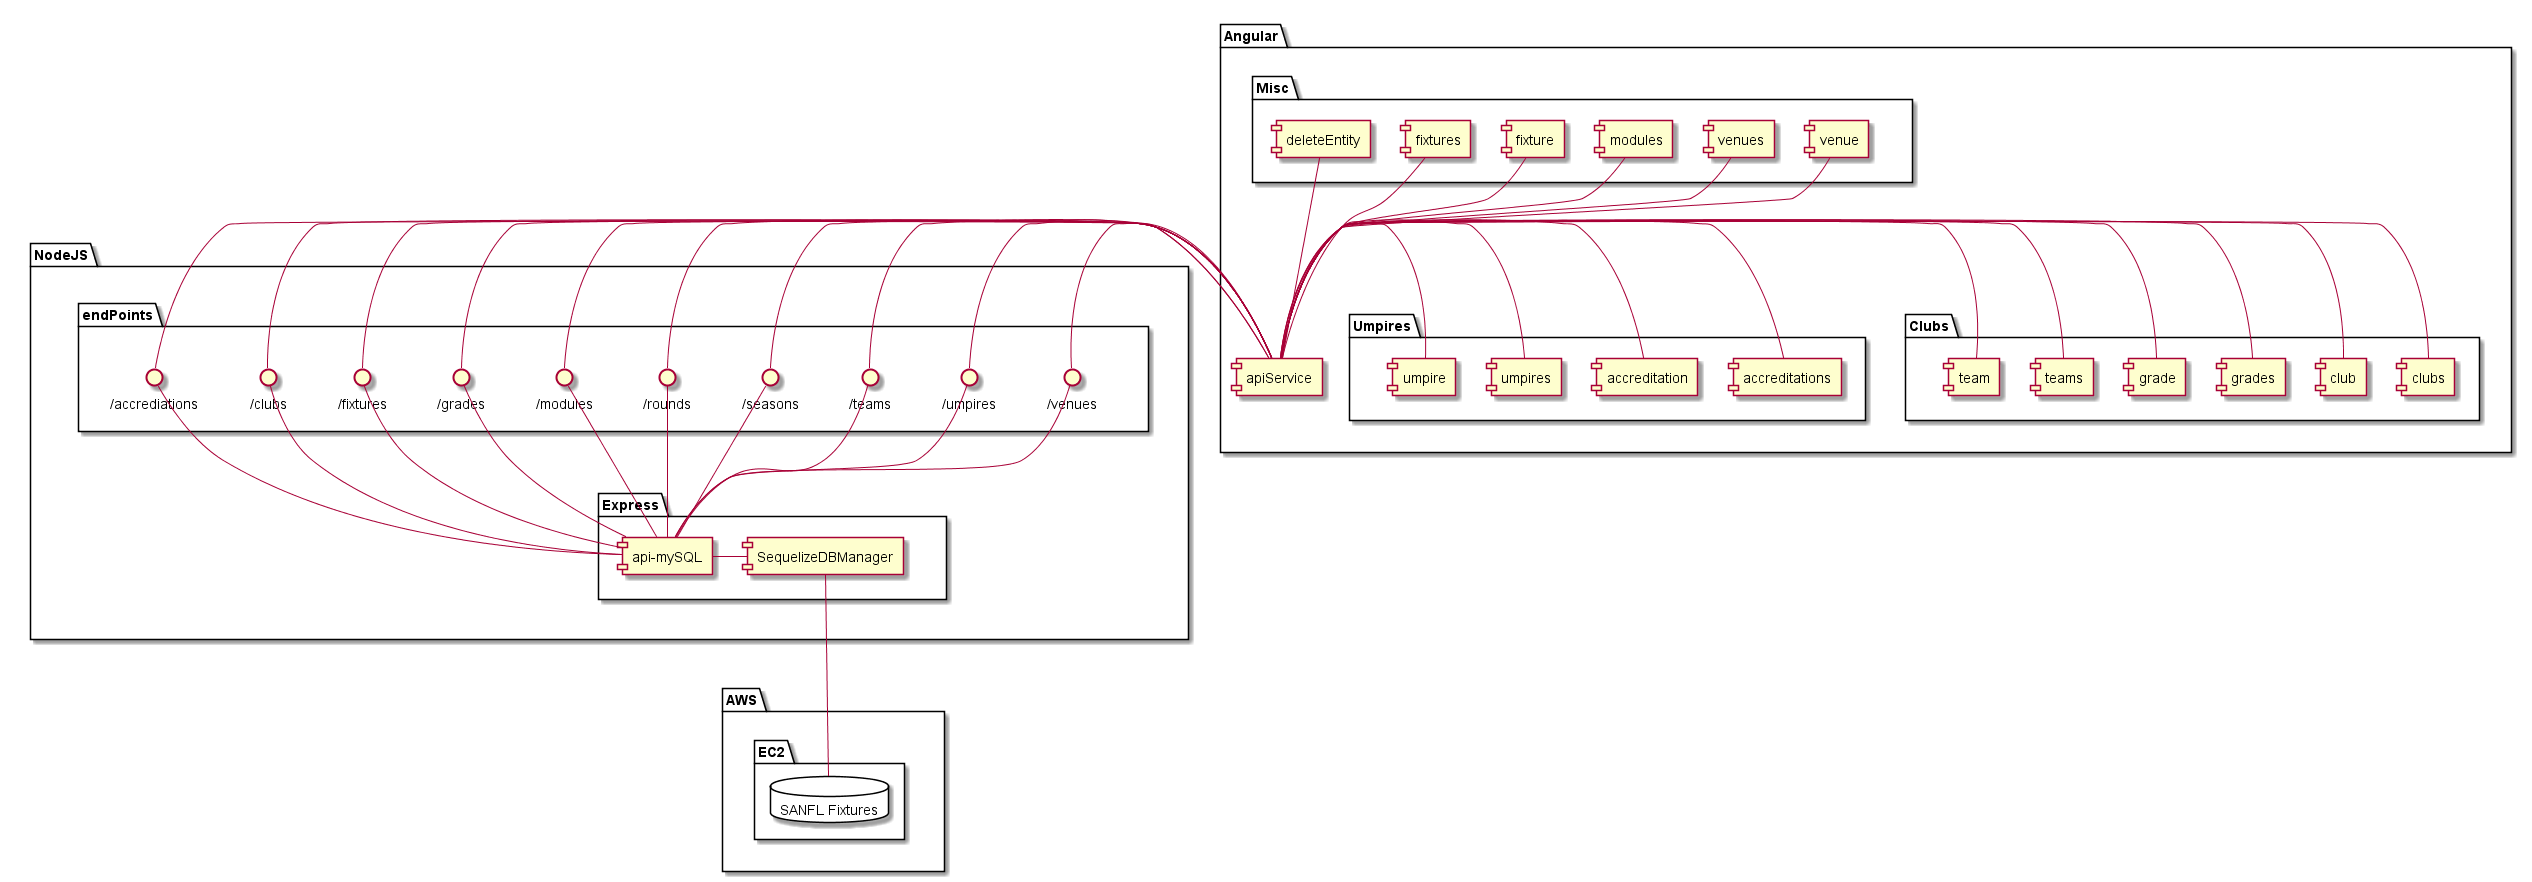

The diagram above was rendered by PlantUML. Its source (embedded in the PNG):
@startuml
Folder NodeJS{
	Folder endPoints{
		() "/accrediations" as  accreditations
		() "/clubs" as clubs
		() "/fixtures" as fixtures
		() "/grades" as grades
		() "/modules" as modules
		() "/rounds" as rounds
		() "/seasons" as seasons
		() "/teams" as teams
		() "/umpires" as umpires
		() "/venues" as venues
	}

	Folder Express{
		[ api-mySQL ] as api
		[ SequelizeDBManager ] as dbManager
	}
}

Folder AWS {
	Folder EC2 {
		database "SANFL Fixtures" as database{

		}
	}
}

Folder Angular {
	Folder Umpires{
		[ accreditations ] as accreditationsComponent
		[ accreditation ] as accreditationComponent
		[ umpires ] as umpiresComponent
		[ umpire ] as umpireComponent
	}
	Folder Clubs{
		[ clubs ] as clubsComponent
		[ club ] as  clubComponent
		[ grades ] as gradesComponent
		[ grade ] as gradeComponent
		[ teams ] as teamsComponent
		[ team ] as teamComponent
	}
	Folder Misc{
		[ deleteEntity ]  as deleteComponent
		[ fixtures ] as fixturesComponent
		[ fixture ] as fixtureComponent
		[ modules] as modulesComponent
		[ venues ] as venuesComponent
		[ venue ] as venueComponent
	}
		[ apiService ] as apiService
}

database - dbManager
api - dbManager

accreditations - api
clubs - api
fixtures- api
grades - api
modules- api
rounds - api
seasons - api
teams - api
umpires - api
venues -api

accreditationsComponent - apiService
accreditationComponent - apiService
clubsComponent - apiService
clubComponent - apiService
deleteComponent - apiService
fixturesComponent - apiService
fixtureComponent - apiService
gradesComponent - apiService
gradeComponent - apiService
modulesComponent - apiService
teamsComponent - apiService
teamComponent - apiService
umpiresComponent - apiService
umpireComponent - apiService
venuesComponent - apiService
venueComponent - apiService

apiService - accreditations
apiService - clubs
apiService - fixtures
apiService - grades
apiService - modules
apiService - rounds
apiService - seasons
apiService - teams
apiService - umpires
apiService - venues

endPoints -[hidden]--> Express
Misc -[hidden]--> Clubs
Umpires -[hidden]--> Clubs
Misc-[hidden]--> Umpires

Express -[hidden]--> AWS
NodeJS -[hidden]--> Umpires

@enduml